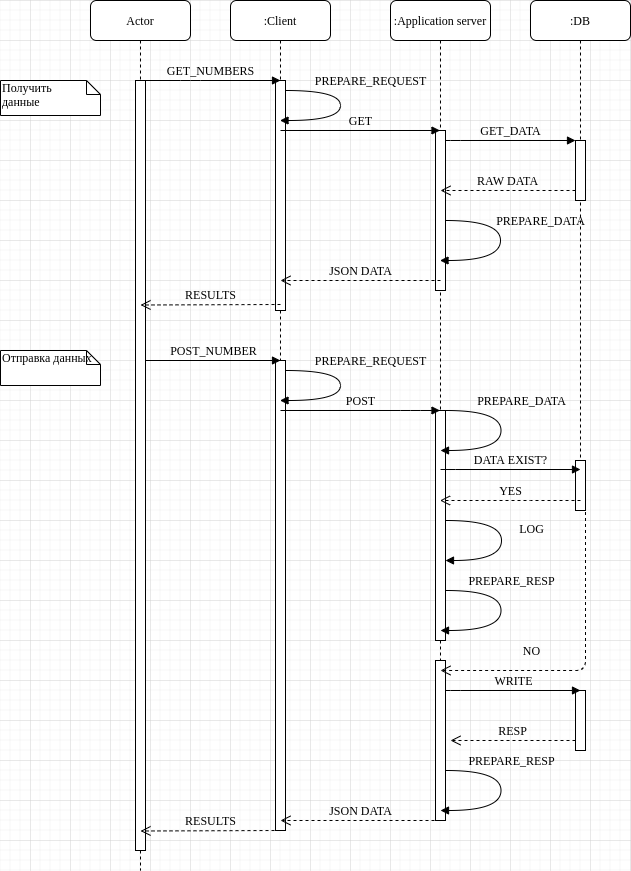

The diagram above was exported from draw.io. Its source (the exported page's mxGraphModel, read from the mxfile embedded in the PNG):
<mxGraphModel dx="1350" dy="737" grid="1" gridSize="10" guides="1" tooltips="1" connect="1" arrows="1" fold="1" page="1" pageScale="1" pageWidth="1100" pageHeight="850" background="#ffffff" math="0" shadow="0">
  <root>
    <mxCell id="0" />
    <mxCell id="1" parent="0" />
    <mxCell id="7baba1c4bc27f4b0-2" value=":Client" style="shape=umlLifeline;perimeter=lifelinePerimeter;whiteSpace=wrap;html=1;container=1;collapsible=0;recursiveResize=0;outlineConnect=0;rounded=1;shadow=0;comic=0;labelBackgroundColor=none;strokeWidth=1;fontFamily=Verdana;fontSize=12;align=center;" parent="1" vertex="1">
      <mxGeometry x="240" y="80" width="100" height="830" as="geometry" />
    </mxCell>
    <mxCell id="7baba1c4bc27f4b0-10" value="" style="html=1;points=[];perimeter=orthogonalPerimeter;rounded=0;shadow=0;comic=0;labelBackgroundColor=none;strokeWidth=1;fontFamily=Verdana;fontSize=12;align=center;" parent="7baba1c4bc27f4b0-2" vertex="1">
      <mxGeometry x="45" y="80" width="10" height="230" as="geometry" />
    </mxCell>
    <mxCell id="N5xdKSEIWro20hzcY4-4-6" value="PREPARE_REQUEST" style="html=1;verticalAlign=bottom;endArrow=block;labelBackgroundColor=none;fontFamily=Verdana;fontSize=12;elbow=vertical;edgeStyle=orthogonalEdgeStyle;curved=1;" parent="7baba1c4bc27f4b0-2" source="7baba1c4bc27f4b0-10" target="7baba1c4bc27f4b0-2" edge="1">
      <mxGeometry x="-0.244" y="30" relative="1" as="geometry">
        <mxPoint x="95.5" y="90" as="sourcePoint" />
        <mxPoint x="90" y="130" as="targetPoint" />
        <Array as="points">
          <mxPoint x="110" y="90" />
          <mxPoint x="110" y="120" />
        </Array>
        <mxPoint as="offset" />
      </mxGeometry>
    </mxCell>
    <mxCell id="N5xdKSEIWro20hzcY4-4-11" value="" style="html=1;points=[];perimeter=orthogonalPerimeter;rounded=0;shadow=0;comic=0;labelBackgroundColor=none;strokeWidth=1;fontFamily=Verdana;fontSize=12;align=center;" parent="7baba1c4bc27f4b0-2" vertex="1">
      <mxGeometry x="45" y="360" width="10" height="470" as="geometry" />
    </mxCell>
    <mxCell id="N5xdKSEIWro20hzcY4-4-12" value="PREPARE_REQUEST" style="html=1;verticalAlign=bottom;endArrow=block;labelBackgroundColor=none;fontFamily=Verdana;fontSize=12;elbow=vertical;edgeStyle=orthogonalEdgeStyle;curved=1;" parent="7baba1c4bc27f4b0-2" source="N5xdKSEIWro20hzcY4-4-11" edge="1">
      <mxGeometry x="-0.244" y="30" relative="1" as="geometry">
        <mxPoint x="-144.5" y="290" as="sourcePoint" />
        <mxPoint x="49.5" y="400" as="targetPoint" />
        <Array as="points">
          <mxPoint x="110" y="370" />
          <mxPoint x="110" y="400" />
        </Array>
        <mxPoint as="offset" />
      </mxGeometry>
    </mxCell>
    <mxCell id="7baba1c4bc27f4b0-3" value=":Application server" style="shape=umlLifeline;perimeter=lifelinePerimeter;whiteSpace=wrap;html=1;container=1;collapsible=0;recursiveResize=0;outlineConnect=0;rounded=1;shadow=0;comic=0;labelBackgroundColor=none;strokeWidth=1;fontFamily=Verdana;fontSize=12;align=center;" parent="1" vertex="1">
      <mxGeometry x="400" y="80" width="100" height="820" as="geometry" />
    </mxCell>
    <mxCell id="7baba1c4bc27f4b0-13" value="" style="html=1;points=[];perimeter=orthogonalPerimeter;rounded=0;shadow=0;comic=0;labelBackgroundColor=none;strokeWidth=1;fontFamily=Verdana;fontSize=12;align=center;" parent="7baba1c4bc27f4b0-3" vertex="1">
      <mxGeometry x="45" y="130" width="10" height="160" as="geometry" />
    </mxCell>
    <mxCell id="7baba1c4bc27f4b0-39" value="PREPARE_DATA" style="html=1;verticalAlign=bottom;endArrow=block;labelBackgroundColor=none;fontFamily=Verdana;fontSize=12;elbow=vertical;edgeStyle=orthogonalEdgeStyle;curved=1;" parent="7baba1c4bc27f4b0-3" source="7baba1c4bc27f4b0-13" target="7baba1c4bc27f4b0-3" edge="1">
      <mxGeometry x="-0.164" y="40" relative="1" as="geometry">
        <mxPoint x="70.0033333333335" y="231.66999999999996" as="sourcePoint" />
        <mxPoint x="75.0033333333335" y="270.00333333333333" as="targetPoint" />
        <Array as="points">
          <mxPoint x="110" y="220" />
          <mxPoint x="110" y="260" />
        </Array>
        <mxPoint as="offset" />
      </mxGeometry>
    </mxCell>
    <mxCell id="N5xdKSEIWro20hzcY4-4-14" value="" style="html=1;points=[];perimeter=orthogonalPerimeter;rounded=0;shadow=0;comic=0;labelBackgroundColor=none;strokeWidth=1;fontFamily=Verdana;fontSize=12;align=center;" parent="7baba1c4bc27f4b0-3" vertex="1">
      <mxGeometry x="45" y="410" width="10" height="230" as="geometry" />
    </mxCell>
    <mxCell id="7baba1c4bc27f4b0-28" value="" style="html=1;points=[];perimeter=orthogonalPerimeter;rounded=0;shadow=0;comic=0;labelBackgroundColor=none;strokeWidth=1;fontFamily=Verdana;fontSize=12;align=center;" parent="7baba1c4bc27f4b0-3" vertex="1">
      <mxGeometry x="45" y="660" width="10" height="160" as="geometry" />
    </mxCell>
    <mxCell id="7baba1c4bc27f4b0-4" value=":DB" style="shape=umlLifeline;perimeter=lifelinePerimeter;whiteSpace=wrap;html=1;container=1;collapsible=0;recursiveResize=0;outlineConnect=0;rounded=1;shadow=0;comic=0;labelBackgroundColor=none;strokeWidth=1;fontFamily=Verdana;fontSize=12;align=center;" parent="1" vertex="1">
      <mxGeometry x="540" y="80" width="100" height="510" as="geometry" />
    </mxCell>
    <mxCell id="7baba1c4bc27f4b0-22" value="" style="html=1;points=[];perimeter=orthogonalPerimeter;rounded=0;shadow=0;comic=0;labelBackgroundColor=none;strokeWidth=1;fontFamily=Verdana;fontSize=12;align=center;" parent="7baba1c4bc27f4b0-4" vertex="1">
      <mxGeometry x="45" y="460" width="10" height="50" as="geometry" />
    </mxCell>
    <mxCell id="7baba1c4bc27f4b0-8" value="Actor" style="shape=umlLifeline;perimeter=lifelinePerimeter;whiteSpace=wrap;html=1;container=1;collapsible=0;recursiveResize=0;outlineConnect=0;rounded=1;shadow=0;comic=0;labelBackgroundColor=none;strokeWidth=1;fontFamily=Verdana;fontSize=12;align=center;" parent="1" vertex="1">
      <mxGeometry x="100" y="80" width="100" height="870" as="geometry" />
    </mxCell>
    <mxCell id="7baba1c4bc27f4b0-9" value="" style="html=1;points=[];perimeter=orthogonalPerimeter;rounded=0;shadow=0;comic=0;labelBackgroundColor=none;strokeWidth=1;fontFamily=Verdana;fontSize=12;align=center;" parent="7baba1c4bc27f4b0-8" vertex="1">
      <mxGeometry x="45" y="80" width="10" height="770" as="geometry" />
    </mxCell>
    <mxCell id="7baba1c4bc27f4b0-16" value="" style="html=1;points=[];perimeter=orthogonalPerimeter;rounded=0;shadow=0;comic=0;labelBackgroundColor=none;strokeWidth=1;fontFamily=Verdana;fontSize=12;align=center;" parent="1" vertex="1">
      <mxGeometry x="585" y="220" width="10" height="60" as="geometry" />
    </mxCell>
    <mxCell id="7baba1c4bc27f4b0-17" value="GET_DATA" style="html=1;verticalAlign=bottom;endArrow=block;labelBackgroundColor=none;fontFamily=Verdana;fontSize=12;edgeStyle=elbowEdgeStyle;elbow=vertical;" parent="1" source="7baba1c4bc27f4b0-13" target="7baba1c4bc27f4b0-16" edge="1">
      <mxGeometry relative="1" as="geometry">
        <mxPoint x="510" y="220" as="sourcePoint" />
        <Array as="points">
          <mxPoint x="460" y="220" />
        </Array>
      </mxGeometry>
    </mxCell>
    <mxCell id="7baba1c4bc27f4b0-23" value="POST_NUMBER" style="html=1;verticalAlign=bottom;endArrow=block;labelBackgroundColor=none;fontFamily=Verdana;fontSize=12;" parent="1" source="7baba1c4bc27f4b0-9" edge="1">
      <mxGeometry relative="1" as="geometry">
        <mxPoint x="510" y="420" as="sourcePoint" />
        <mxPoint x="290" y="440" as="targetPoint" />
      </mxGeometry>
    </mxCell>
    <mxCell id="7baba1c4bc27f4b0-30" value="YES" style="html=1;verticalAlign=bottom;endArrow=open;dashed=1;endSize=8;labelBackgroundColor=none;fontFamily=Verdana;fontSize=12;edgeStyle=elbowEdgeStyle;elbow=vertical;" parent="1" target="7baba1c4bc27f4b0-3" edge="1">
      <mxGeometry relative="1" as="geometry">
        <mxPoint x="800" y="626" as="targetPoint" />
        <Array as="points">
          <mxPoint x="530" y="580" />
          <mxPoint x="460" y="600" />
        </Array>
        <mxPoint x="590" y="580" as="sourcePoint" />
      </mxGeometry>
    </mxCell>
    <mxCell id="7baba1c4bc27f4b0-11" value="GET&lt;br&gt;" style="html=1;verticalAlign=bottom;endArrow=block;labelBackgroundColor=none;fontFamily=Verdana;fontSize=12;edgeStyle=elbowEdgeStyle;elbow=vertical;" parent="1" target="7baba1c4bc27f4b0-3" edge="1">
      <mxGeometry relative="1" as="geometry">
        <mxPoint x="290" y="210" as="sourcePoint" />
        <Array as="points">
          <mxPoint x="420" y="210" />
          <mxPoint x="400" y="220" />
          <mxPoint x="400" y="210" />
          <mxPoint x="370" y="220" />
          <mxPoint x="340" y="200" />
          <mxPoint x="360" y="220" />
        </Array>
      </mxGeometry>
    </mxCell>
    <mxCell id="7baba1c4bc27f4b0-40" value="Получить&lt;br&gt;данные" style="shape=note;whiteSpace=wrap;html=1;size=14;verticalAlign=top;align=left;spacingTop=-6;rounded=0;shadow=0;comic=0;labelBackgroundColor=none;strokeWidth=1;fontFamily=Verdana;fontSize=12" parent="1" vertex="1">
      <mxGeometry x="10" y="160" width="100" height="35" as="geometry" />
    </mxCell>
    <mxCell id="N5xdKSEIWro20hzcY4-4-2" value="Отправка данных" style="shape=note;whiteSpace=wrap;html=1;size=14;verticalAlign=top;align=left;spacingTop=-6;rounded=0;shadow=0;comic=0;labelBackgroundColor=none;strokeWidth=1;fontFamily=Verdana;fontSize=12" parent="1" vertex="1">
      <mxGeometry x="10" y="430" width="100" height="35" as="geometry" />
    </mxCell>
    <mxCell id="N5xdKSEIWro20hzcY4-4-5" value="GET_NUMBERS" style="html=1;verticalAlign=bottom;endArrow=block;labelBackgroundColor=none;fontFamily=Verdana;fontSize=12;edgeStyle=elbowEdgeStyle;elbow=vertical;" parent="1" edge="1">
      <mxGeometry relative="1" as="geometry">
        <mxPoint x="150" y="160" as="sourcePoint" />
        <mxPoint x="290" y="160" as="targetPoint" />
        <Array as="points">
          <mxPoint x="200" y="160" />
          <mxPoint x="220" y="180" />
        </Array>
      </mxGeometry>
    </mxCell>
    <mxCell id="N5xdKSEIWro20hzcY4-4-7" value="JSON DATA" style="html=1;verticalAlign=bottom;endArrow=open;dashed=1;endSize=8;exitX=0;exitY=0.95;labelBackgroundColor=none;fontFamily=Verdana;fontSize=12;" parent="1" edge="1">
      <mxGeometry relative="1" as="geometry">
        <mxPoint x="290" y="360" as="targetPoint" />
        <mxPoint x="450" y="360" as="sourcePoint" />
      </mxGeometry>
    </mxCell>
    <mxCell id="N5xdKSEIWro20hzcY4-4-9" value="RAW DATA" style="html=1;verticalAlign=bottom;endArrow=open;dashed=1;endSize=8;exitX=0;exitY=0.95;labelBackgroundColor=none;fontFamily=Verdana;fontSize=12;" parent="1" edge="1">
      <mxGeometry relative="1" as="geometry">
        <mxPoint x="450" y="270" as="targetPoint" />
        <mxPoint x="585" y="270" as="sourcePoint" />
      </mxGeometry>
    </mxCell>
    <mxCell id="N5xdKSEIWro20hzcY4-4-10" value="RESULTS" style="html=1;verticalAlign=bottom;endArrow=open;dashed=1;endSize=8;exitX=0;exitY=0.95;labelBackgroundColor=none;fontFamily=Verdana;fontSize=12;" parent="1" edge="1">
      <mxGeometry relative="1" as="geometry">
        <mxPoint x="150" y="384.5" as="targetPoint" />
        <mxPoint x="290" y="384" as="sourcePoint" />
      </mxGeometry>
    </mxCell>
    <mxCell id="N5xdKSEIWro20hzcY4-4-13" value="POST" style="html=1;verticalAlign=bottom;endArrow=block;labelBackgroundColor=none;fontFamily=Verdana;fontSize=12;edgeStyle=elbowEdgeStyle;elbow=vertical;" parent="1" edge="1">
      <mxGeometry relative="1" as="geometry">
        <mxPoint x="290" y="490" as="sourcePoint" />
        <mxPoint x="449.5" y="490" as="targetPoint" />
        <Array as="points">
          <mxPoint x="420" y="490" />
          <mxPoint x="400" y="500" />
          <mxPoint x="400" y="490" />
          <mxPoint x="370" y="500" />
          <mxPoint x="340" y="480" />
          <mxPoint x="360" y="500" />
        </Array>
      </mxGeometry>
    </mxCell>
    <mxCell id="N5xdKSEIWro20hzcY4-4-15" value="PREPARE_DATA" style="html=1;verticalAlign=bottom;endArrow=block;labelBackgroundColor=none;fontFamily=Verdana;fontSize=12;elbow=vertical;edgeStyle=orthogonalEdgeStyle;curved=1;" parent="1" edge="1">
      <mxGeometry x="-0.2926" y="20" relative="1" as="geometry">
        <mxPoint x="455.5" y="490" as="sourcePoint" />
        <mxPoint x="450" y="530" as="targetPoint" />
        <Array as="points">
          <mxPoint x="510.5" y="490" />
          <mxPoint x="510.5" y="530" />
        </Array>
        <mxPoint as="offset" />
      </mxGeometry>
    </mxCell>
    <mxCell id="N5xdKSEIWro20hzcY4-4-16" value="DATA EXIST?" style="html=1;verticalAlign=bottom;endArrow=block;labelBackgroundColor=none;fontFamily=Verdana;fontSize=12;edgeStyle=elbowEdgeStyle;elbow=vertical;" parent="1" edge="1">
      <mxGeometry relative="1" as="geometry">
        <mxPoint x="450" y="549" as="sourcePoint" />
        <Array as="points">
          <mxPoint x="455" y="549" />
        </Array>
        <mxPoint x="590" y="549" as="targetPoint" />
      </mxGeometry>
    </mxCell>
    <mxCell id="N5xdKSEIWro20hzcY4-4-17" value="LOG" style="html=1;verticalAlign=bottom;endArrow=block;labelBackgroundColor=none;fontFamily=Verdana;fontSize=12;elbow=vertical;edgeStyle=orthogonalEdgeStyle;curved=1;" parent="1" target="N5xdKSEIWro20hzcY4-4-14" edge="1">
      <mxGeometry x="-0.0354" y="30" relative="1" as="geometry">
        <mxPoint x="455.5" y="600" as="sourcePoint" />
        <mxPoint x="450" y="640" as="targetPoint" />
        <Array as="points">
          <mxPoint x="511" y="600" />
          <mxPoint x="511" y="640" />
        </Array>
        <mxPoint as="offset" />
      </mxGeometry>
    </mxCell>
    <mxCell id="N5xdKSEIWro20hzcY4-4-18" value="PREPARE_RESP" style="html=1;verticalAlign=bottom;endArrow=block;labelBackgroundColor=none;fontFamily=Verdana;fontSize=12;elbow=vertical;edgeStyle=orthogonalEdgeStyle;curved=1;" parent="1" edge="1">
      <mxGeometry x="-0.2926" y="10" relative="1" as="geometry">
        <mxPoint x="455.5" y="670" as="sourcePoint" />
        <mxPoint x="450" y="710" as="targetPoint" />
        <Array as="points">
          <mxPoint x="510.5" y="670" />
          <mxPoint x="510.5" y="710" />
        </Array>
        <mxPoint as="offset" />
      </mxGeometry>
    </mxCell>
    <mxCell id="N5xdKSEIWro20hzcY4-4-20" value="NO" style="html=1;verticalAlign=bottom;endArrow=open;dashed=1;endSize=8;labelBackgroundColor=none;fontFamily=Verdana;fontSize=12;edgeStyle=elbowEdgeStyle;elbow=vertical;" parent="1" edge="1">
      <mxGeometry x="0.4295" y="-10" relative="1" as="geometry">
        <mxPoint x="450" y="750" as="targetPoint" />
        <Array as="points">
          <mxPoint x="595" y="750" />
          <mxPoint x="500" y="749" />
          <mxPoint x="465" y="599.5" />
        </Array>
        <mxPoint x="595" y="579.5" as="sourcePoint" />
        <mxPoint x="1" as="offset" />
      </mxGeometry>
    </mxCell>
    <mxCell id="N5xdKSEIWro20hzcY4-4-21" value="" style="html=1;points=[];perimeter=orthogonalPerimeter;rounded=0;shadow=0;comic=0;labelBackgroundColor=none;strokeWidth=1;fontFamily=Verdana;fontSize=12;align=center;" parent="1" vertex="1">
      <mxGeometry x="585" y="770" width="10" height="60" as="geometry" />
    </mxCell>
    <mxCell id="N5xdKSEIWro20hzcY4-4-22" value="WRITE" style="html=1;verticalAlign=bottom;endArrow=block;labelBackgroundColor=none;fontFamily=Verdana;fontSize=12;edgeStyle=elbowEdgeStyle;elbow=vertical;" parent="1" edge="1">
      <mxGeometry relative="1" as="geometry">
        <mxPoint x="455" y="770" as="sourcePoint" />
        <Array as="points">
          <mxPoint x="460" y="770" />
        </Array>
        <mxPoint x="590" y="770" as="targetPoint" />
      </mxGeometry>
    </mxCell>
    <mxCell id="N5xdKSEIWro20hzcY4-4-23" value="RESP" style="html=1;verticalAlign=bottom;endArrow=open;dashed=1;endSize=8;labelBackgroundColor=none;fontFamily=Verdana;fontSize=12;edgeStyle=elbowEdgeStyle;elbow=vertical;" parent="1" edge="1">
      <mxGeometry relative="1" as="geometry">
        <mxPoint x="460" y="820.5" as="targetPoint" />
        <Array as="points">
          <mxPoint x="525" y="820" />
          <mxPoint x="455" y="840" />
        </Array>
        <mxPoint x="585" y="820" as="sourcePoint" />
      </mxGeometry>
    </mxCell>
    <mxCell id="N5xdKSEIWro20hzcY4-4-24" value="PREPARE_RESP" style="html=1;verticalAlign=bottom;endArrow=block;labelBackgroundColor=none;fontFamily=Verdana;fontSize=12;elbow=vertical;edgeStyle=orthogonalEdgeStyle;curved=1;" parent="1" edge="1">
      <mxGeometry x="-0.2926" y="10" relative="1" as="geometry">
        <mxPoint x="455.5" y="850" as="sourcePoint" />
        <mxPoint x="450" y="890" as="targetPoint" />
        <Array as="points">
          <mxPoint x="510.5" y="850" />
          <mxPoint x="510.5" y="890" />
        </Array>
        <mxPoint as="offset" />
      </mxGeometry>
    </mxCell>
    <mxCell id="N5xdKSEIWro20hzcY4-4-25" value="JSON DATA" style="html=1;verticalAlign=bottom;endArrow=open;dashed=1;endSize=8;exitX=0;exitY=0.95;labelBackgroundColor=none;fontFamily=Verdana;fontSize=12;" parent="1" edge="1">
      <mxGeometry relative="1" as="geometry">
        <mxPoint x="290" y="900" as="targetPoint" />
        <mxPoint x="450" y="900" as="sourcePoint" />
      </mxGeometry>
    </mxCell>
    <mxCell id="N5xdKSEIWro20hzcY4-4-27" value="RESULTS" style="html=1;verticalAlign=bottom;endArrow=open;dashed=1;endSize=8;exitX=0;exitY=0.95;labelBackgroundColor=none;fontFamily=Verdana;fontSize=12;" parent="1" edge="1">
      <mxGeometry relative="1" as="geometry">
        <mxPoint x="150" y="910.5" as="targetPoint" />
        <mxPoint x="290" y="910" as="sourcePoint" />
      </mxGeometry>
    </mxCell>
  </root>
</mxGraphModel>